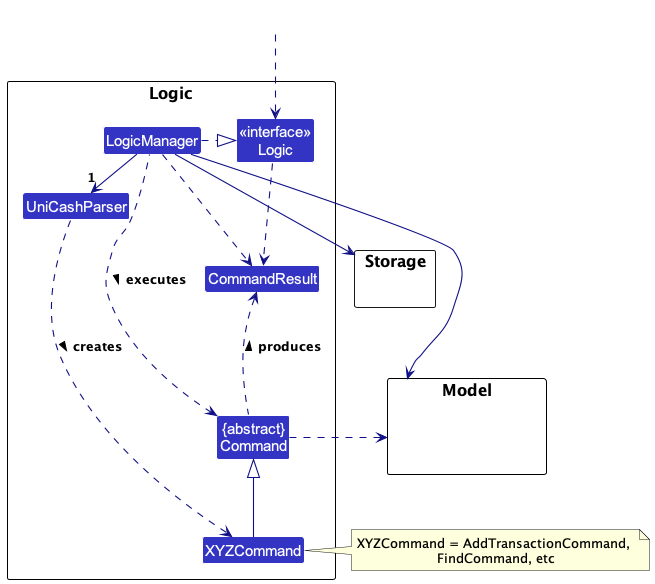

The diagram above was rendered by PlantUML. Its source (embedded in the PNG):
@startuml
!include ../style.puml
skinparam arrowThickness 1.1
skinparam arrowColor LOGIC_COLOR_T4
skinparam classBackgroundColor LOGIC_COLOR

package Logic as LogicPackage {

Class UniCashParser
Class XYZCommand
Class CommandResult
Class "{abstract}\nCommand" as Command


Class "<<interface>>\nLogic" as Logic
Class LogicManager
}

package Model {
Class HiddenModel #FFFFFF
}

package Storage {
}

Class HiddenOutside #FFFFFF
HiddenOutside ..> Logic

LogicManager .right.|> Logic
LogicManager -right->"1" UniCashParser
UniCashParser ..> XYZCommand : creates >

XYZCommand -up-|> Command
LogicManager .left.> Command : executes >

LogicManager --> Model
LogicManager --> Storage
Storage --[hidden] Model
Command .[hidden]up.> Storage
Command .right.> Model
note right of XYZCommand: XYZCommand = AddTransactionCommand, \nFindCommand, etc

Logic ..> CommandResult
LogicManager .down.> CommandResult
Command .up.> CommandResult : produces >
@enduml